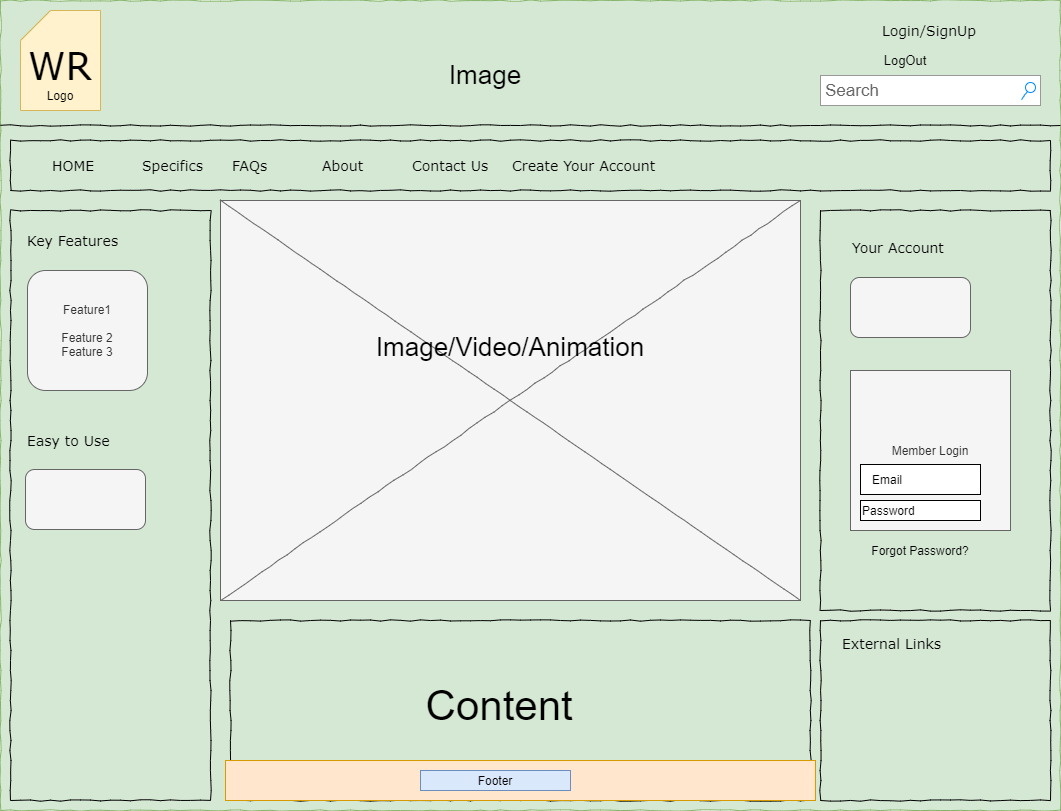

The diagram above was exported from draw.io. Its source (the exported page's mxGraphModel, read from the mxfile embedded in the PNG):
<mxGraphModel dx="1038" dy="580" grid="1" gridSize="10" guides="1" tooltips="1" connect="1" arrows="1" fold="1" page="1" pageScale="1" pageWidth="1100" pageHeight="850" background="#ffffff" math="0" shadow="0">
  <root>
    <mxCell id="0" />
    <mxCell id="1" parent="0" />
    <mxCell id="677b7b8949515195-1" value="" style="whiteSpace=wrap;html=1;rounded=0;shadow=0;labelBackgroundColor=none;strokeColor=#82b366;strokeWidth=1;fillColor=#d5e8d4;fontFamily=Verdana;fontSize=12;align=center;comic=1;" parent="1" vertex="1">
      <mxGeometry x="20" y="20" width="1060" height="810" as="geometry" />
    </mxCell>
    <mxCell id="677b7b8949515195-3" value="Search" style="strokeWidth=1;shadow=0;dashed=0;align=center;html=1;shape=mxgraph.mockup.forms.searchBox;strokeColor=#999999;mainText=;strokeColor2=#008cff;fontColor=#666666;fontSize=17;align=left;spacingLeft=3;rounded=0;labelBackgroundColor=none;comic=1;" parent="1" vertex="1">
      <mxGeometry x="840" y="95" width="220" height="30" as="geometry" />
    </mxCell>
    <mxCell id="677b7b8949515195-7" value="Login/SignUp" style="text;html=1;points=[];align=left;verticalAlign=top;spacingTop=-4;fontSize=14;fontFamily=Verdana" parent="1" vertex="1">
      <mxGeometry x="900" y="40" width="100" height="20" as="geometry" />
    </mxCell>
    <mxCell id="677b7b8949515195-8" value="" style="whiteSpace=wrap;html=1;rounded=0;shadow=0;labelBackgroundColor=none;strokeWidth=1;fillColor=none;fontFamily=Verdana;fontSize=12;align=center;comic=1;" parent="1" vertex="1">
      <mxGeometry x="30" y="230" width="200" height="590" as="geometry" />
    </mxCell>
    <mxCell id="677b7b8949515195-9" value="" style="line;strokeWidth=1;html=1;rounded=0;shadow=0;labelBackgroundColor=none;fillColor=none;fontFamily=Verdana;fontSize=14;fontColor=#000000;align=center;comic=1;" parent="1" vertex="1">
      <mxGeometry x="20" y="140" width="1060" height="10" as="geometry" />
    </mxCell>
    <mxCell id="677b7b8949515195-10" value="" style="whiteSpace=wrap;html=1;rounded=0;shadow=0;labelBackgroundColor=none;strokeWidth=1;fillColor=none;fontFamily=Verdana;fontSize=12;align=center;comic=1;" parent="1" vertex="1">
      <mxGeometry x="30" y="160" width="1040" height="50" as="geometry" />
    </mxCell>
    <mxCell id="677b7b8949515195-11" value="HOME" style="text;html=1;points=[];align=left;verticalAlign=top;spacingTop=-4;fontSize=14;fontFamily=Verdana" parent="1" vertex="1">
      <mxGeometry x="70" y="175" width="60" height="20" as="geometry" />
    </mxCell>
    <mxCell id="677b7b8949515195-12" value="Specifics" style="text;html=1;points=[];align=left;verticalAlign=top;spacingTop=-4;fontSize=14;fontFamily=Verdana" parent="1" vertex="1">
      <mxGeometry x="160" y="175" width="60" height="20" as="geometry" />
    </mxCell>
    <mxCell id="677b7b8949515195-13" value="FAQs" style="text;html=1;points=[];align=left;verticalAlign=top;spacingTop=-4;fontSize=14;fontFamily=Verdana" parent="1" vertex="1">
      <mxGeometry x="250" y="175" width="60" height="20" as="geometry" />
    </mxCell>
    <mxCell id="677b7b8949515195-14" value="About&amp;nbsp;" style="text;html=1;points=[];align=left;verticalAlign=top;spacingTop=-4;fontSize=14;fontFamily=Verdana" parent="1" vertex="1">
      <mxGeometry x="340" y="175" width="50" height="20" as="geometry" />
    </mxCell>
    <mxCell id="677b7b8949515195-15" value="&lt;div style=&quot;text-align: justify&quot;&gt;&lt;br&gt;&lt;/div&gt;" style="whiteSpace=wrap;html=1;rounded=0;shadow=0;labelBackgroundColor=none;strokeWidth=1;fillColor=none;fontFamily=Verdana;fontSize=12;align=center;verticalAlign=top;spacing=10;comic=1;" parent="1" vertex="1">
      <mxGeometry x="250" y="640" width="580" height="180" as="geometry" />
    </mxCell>
    <mxCell id="677b7b8949515195-16" value="" style="verticalLabelPosition=bottom;shadow=0;dashed=0;align=center;html=1;verticalAlign=top;strokeWidth=1;shape=mxgraph.mockup.graphics.simpleIcon;strokeColor=#666666;rounded=0;labelBackgroundColor=none;fontFamily=Verdana;fontSize=14;fontColor=#333333;comic=1;fillColor=#f5f5f5;" parent="1" vertex="1">
      <mxGeometry x="240" y="220" width="580" height="400" as="geometry" />
    </mxCell>
    <mxCell id="677b7b8949515195-25" value="" style="whiteSpace=wrap;html=1;rounded=0;shadow=0;labelBackgroundColor=none;strokeWidth=1;fillColor=none;fontFamily=Verdana;fontSize=12;align=center;comic=1;" parent="1" vertex="1">
      <mxGeometry x="840" y="230" width="230" height="400" as="geometry" />
    </mxCell>
    <mxCell id="677b7b8949515195-26" value="" style="whiteSpace=wrap;html=1;rounded=0;shadow=0;labelBackgroundColor=none;strokeWidth=1;fillColor=none;fontFamily=Verdana;fontSize=12;align=center;comic=1;" parent="1" vertex="1">
      <mxGeometry x="840" y="640" width="230" height="180" as="geometry" />
    </mxCell>
    <mxCell id="677b7b8949515195-31" value="Easy to Use" style="text;html=1;points=[];align=left;verticalAlign=top;spacingTop=-4;fontSize=14;fontFamily=Verdana" parent="1" vertex="1">
      <mxGeometry x="45" y="450" width="170" height="20" as="geometry" />
    </mxCell>
    <mxCell id="677b7b8949515195-32" value="Your Account" style="text;html=1;points=[];align=left;verticalAlign=top;spacingTop=-4;fontSize=14;fontFamily=Verdana" parent="1" vertex="1">
      <mxGeometry x="870" y="257" width="170" height="20" as="geometry" />
    </mxCell>
    <mxCell id="677b7b8949515195-42" value="External Links" style="text;html=1;points=[];align=left;verticalAlign=top;spacingTop=-4;fontSize=14;fontFamily=Verdana" parent="1" vertex="1">
      <mxGeometry x="860" y="653" width="170" height="20" as="geometry" />
    </mxCell>
    <mxCell id="677b7b8949515195-44" value="Key Features" style="text;html=1;points=[];align=left;verticalAlign=top;spacingTop=-4;fontSize=14;fontFamily=Verdana" parent="1" vertex="1">
      <mxGeometry x="45" y="250" width="170" height="20" as="geometry" />
    </mxCell>
    <mxCell id="1jin1KtRM5v2VAhh-iDJ-1" value="" style="shape=card;whiteSpace=wrap;html=1;fillColor=#fff2cc;strokeColor=#d6b656;" parent="1" vertex="1">
      <mxGeometry x="40" y="30" width="80" height="100" as="geometry" />
    </mxCell>
    <mxCell id="1jin1KtRM5v2VAhh-iDJ-2" value="&lt;font style=&quot;font-size: 38px&quot; face=&quot;Verdana&quot;&gt;WR&lt;/font&gt;" style="text;html=1;strokeColor=none;fillColor=none;align=center;verticalAlign=middle;whiteSpace=wrap;rounded=0;" parent="1" vertex="1">
      <mxGeometry x="60" y="75" width="40" height="20" as="geometry" />
    </mxCell>
    <mxCell id="1jin1KtRM5v2VAhh-iDJ-3" value="Contact Us" style="text;html=1;points=[];align=left;verticalAlign=top;spacingTop=-4;fontSize=14;fontFamily=Verdana" parent="1" vertex="1">
      <mxGeometry x="430" y="175" width="60" height="20" as="geometry" />
    </mxCell>
    <mxCell id="1jin1KtRM5v2VAhh-iDJ-11" value="Create Your Account" style="text;html=1;points=[];align=left;verticalAlign=top;spacingTop=-4;fontSize=14;fontFamily=Verdana" parent="1" vertex="1">
      <mxGeometry x="530" y="175" width="60" height="20" as="geometry" />
    </mxCell>
    <mxCell id="1jin1KtRM5v2VAhh-iDJ-12" value="Feature1&lt;br&gt;&lt;br&gt;Feature 2&lt;br&gt;Feature 3" style="whiteSpace=wrap;html=1;aspect=fixed;rounded=1;fillColor=#f5f5f5;strokeColor=#666666;fontColor=#333333;" parent="1" vertex="1">
      <mxGeometry x="47" y="290" width="120" height="120" as="geometry" />
    </mxCell>
    <mxCell id="1jin1KtRM5v2VAhh-iDJ-13" value="Text" style="text;html=1;strokeColor=none;fillColor=none;align=center;verticalAlign=middle;whiteSpace=wrap;rounded=0;" parent="1" vertex="1">
      <mxGeometry x="880" y="520" width="40" height="20" as="geometry" />
    </mxCell>
    <mxCell id="1jin1KtRM5v2VAhh-iDJ-14" value="Member Login&lt;br&gt;" style="whiteSpace=wrap;html=1;aspect=fixed;fillColor=#f5f5f5;strokeColor=#666666;fontColor=#333333;" parent="1" vertex="1">
      <mxGeometry x="870" y="390" width="160" height="160" as="geometry" />
    </mxCell>
    <mxCell id="1jin1KtRM5v2VAhh-iDJ-15" value="&lt;font style=&quot;font-size: 26px&quot;&gt;Image/Video/Animation&lt;/font&gt;" style="text;html=1;strokeColor=none;fillColor=none;align=center;verticalAlign=middle;whiteSpace=wrap;rounded=0;" parent="1" vertex="1">
      <mxGeometry x="510" y="357" width="40" height="20" as="geometry" />
    </mxCell>
    <mxCell id="1jin1KtRM5v2VAhh-iDJ-16" value="" style="rounded=0;whiteSpace=wrap;html=1;" parent="1" vertex="1">
      <mxGeometry x="880" y="484" width="120" height="30" as="geometry" />
    </mxCell>
    <mxCell id="1jin1KtRM5v2VAhh-iDJ-17" value="Email&amp;nbsp;" style="text;html=1;strokeColor=none;fillColor=none;align=left;verticalAlign=middle;whiteSpace=wrap;rounded=0;" parent="1" vertex="1">
      <mxGeometry x="890" y="489" width="40" height="20" as="geometry" />
    </mxCell>
    <mxCell id="1jin1KtRM5v2VAhh-iDJ-20" value="&lt;font style=&quot;font-size: 42px&quot;&gt;Content&amp;nbsp;&lt;/font&gt;" style="text;html=1;strokeColor=none;fillColor=none;align=center;verticalAlign=middle;whiteSpace=wrap;rounded=0;" parent="1" vertex="1">
      <mxGeometry x="360" y="660" width="330" height="130" as="geometry" />
    </mxCell>
    <mxCell id="1jin1KtRM5v2VAhh-iDJ-21" value="" style="rounded=0;whiteSpace=wrap;html=1;fillColor=#ffe6cc;strokeColor=#d79b00;" parent="1" vertex="1">
      <mxGeometry x="245" y="780" width="590" height="40" as="geometry" />
    </mxCell>
    <mxCell id="1jin1KtRM5v2VAhh-iDJ-22" value="Footer" style="text;html=1;strokeColor=#6c8ebf;fillColor=#dae8fc;align=center;verticalAlign=middle;whiteSpace=wrap;rounded=0;" parent="1" vertex="1">
      <mxGeometry x="440" y="790" width="150" height="20" as="geometry" />
    </mxCell>
    <mxCell id="1jin1KtRM5v2VAhh-iDJ-23" value="Logo" style="text;html=1;strokeColor=none;fillColor=none;align=center;verticalAlign=middle;whiteSpace=wrap;rounded=0;" parent="1" vertex="1">
      <mxGeometry x="60" y="105" width="40" height="20" as="geometry" />
    </mxCell>
    <mxCell id="1jin1KtRM5v2VAhh-iDJ-24" value="&lt;font style=&quot;font-size: 26px&quot;&gt;Image&lt;/font&gt;" style="text;html=1;strokeColor=none;fillColor=none;align=center;verticalAlign=middle;whiteSpace=wrap;rounded=0;" parent="1" vertex="1">
      <mxGeometry x="390" y="70" width="230" height="50" as="geometry" />
    </mxCell>
    <mxCell id="1jin1KtRM5v2VAhh-iDJ-25" value="Password" style="rounded=0;whiteSpace=wrap;html=1;align=left;" parent="1" vertex="1">
      <mxGeometry x="880" y="520" width="120" height="20" as="geometry" />
    </mxCell>
    <mxCell id="1jin1KtRM5v2VAhh-iDJ-27" value="Forgot Password?" style="text;html=1;strokeColor=none;fillColor=none;align=center;verticalAlign=middle;whiteSpace=wrap;rounded=0;" parent="1" vertex="1">
      <mxGeometry x="880" y="560" width="120" height="20" as="geometry" />
    </mxCell>
    <mxCell id="1jin1KtRM5v2VAhh-iDJ-28" value="&lt;font style=&quot;font-size: 13px&quot;&gt;LogOut&lt;/font&gt;" style="text;html=1;strokeColor=none;fillColor=none;align=center;verticalAlign=middle;whiteSpace=wrap;rounded=0;" parent="1" vertex="1">
      <mxGeometry x="910" y="70" width="30" height="20" as="geometry" />
    </mxCell>
    <mxCell id="1jin1KtRM5v2VAhh-iDJ-29" value="" style="rounded=1;whiteSpace=wrap;html=1;align=left;fillColor=#f5f5f5;strokeColor=#666666;fontColor=#333333;" parent="1" vertex="1">
      <mxGeometry x="45" y="489" width="120" height="60" as="geometry" />
    </mxCell>
    <mxCell id="1jin1KtRM5v2VAhh-iDJ-30" value="" style="rounded=1;whiteSpace=wrap;html=1;align=left;fillColor=#f5f5f5;strokeColor=#666666;fontColor=#333333;" parent="1" vertex="1">
      <mxGeometry x="870" y="297" width="120" height="60" as="geometry" />
    </mxCell>
  </root>
</mxGraphModel>